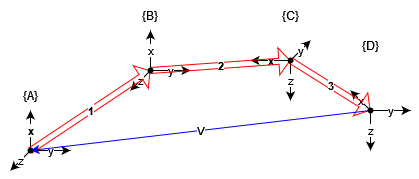

The diagram above was exported from draw.io. Its source (the exported page's mxGraphModel, read from the mxfile embedded in the PNG):
<mxGraphModel dx="1410" dy="786" grid="1" gridSize="10" guides="1" tooltips="1" connect="1" arrows="1" fold="1" page="1" pageScale="1" pageWidth="827" pageHeight="1169" math="0" shadow="0">
  <root>
    <mxCell id="0" />
    <mxCell id="1" parent="0" />
    <mxCell id="3Z1maSweYXRpPg59JNd4-3" value="y" style="endArrow=classic;html=1;rounded=0;" parent="1" edge="1">
      <mxGeometry width="50" height="50" relative="1" as="geometry">
        <mxPoint x="80" y="320" as="sourcePoint" />
        <mxPoint x="120" y="320" as="targetPoint" />
        <Array as="points" />
      </mxGeometry>
    </mxCell>
    <mxCell id="3Z1maSweYXRpPg59JNd4-4" value="x" style="endArrow=classic;html=1;rounded=0;fontStyle=1" parent="1" edge="1">
      <mxGeometry width="50" height="50" relative="1" as="geometry">
        <mxPoint x="80" y="320" as="sourcePoint" />
        <mxPoint x="80" y="280" as="targetPoint" />
        <Array as="points" />
      </mxGeometry>
    </mxCell>
    <mxCell id="3Z1maSweYXRpPg59JNd4-5" value="z" style="endArrow=classic;html=1;rounded=0;" parent="1" edge="1">
      <mxGeometry width="50" height="50" relative="1" as="geometry">
        <mxPoint x="80" y="320" as="sourcePoint" />
        <mxPoint x="60" y="340" as="targetPoint" />
        <Array as="points" />
      </mxGeometry>
    </mxCell>
    <mxCell id="3Z1maSweYXRpPg59JNd4-21" value="y" style="endArrow=classic;html=1;rounded=0;" parent="1" edge="1">
      <mxGeometry width="50" height="50" relative="1" as="geometry">
        <mxPoint x="200" y="240" as="sourcePoint" />
        <mxPoint x="240" y="240" as="targetPoint" />
        <Array as="points" />
      </mxGeometry>
    </mxCell>
    <mxCell id="3Z1maSweYXRpPg59JNd4-22" value="x" style="endArrow=classic;html=1;rounded=0;" parent="1" edge="1">
      <mxGeometry width="50" height="50" relative="1" as="geometry">
        <mxPoint x="200" y="240" as="sourcePoint" />
        <mxPoint x="200" y="200" as="targetPoint" />
      </mxGeometry>
    </mxCell>
    <mxCell id="3Z1maSweYXRpPg59JNd4-23" value="z" style="endArrow=classic;html=1;rounded=0;" parent="1" edge="1">
      <mxGeometry width="50" height="50" relative="1" as="geometry">
        <mxPoint x="200" y="240" as="sourcePoint" />
        <mxPoint x="180" y="260" as="targetPoint" />
        <Array as="points" />
      </mxGeometry>
    </mxCell>
    <mxCell id="3Z1maSweYXRpPg59JNd4-24" value="x" style="endArrow=classic;html=1;rounded=0;fontStyle=1" parent="1" edge="1">
      <mxGeometry width="50" height="50" relative="1" as="geometry">
        <mxPoint x="340" y="230" as="sourcePoint" />
        <mxPoint x="300" y="230" as="targetPoint" />
        <Array as="points" />
      </mxGeometry>
    </mxCell>
    <mxCell id="3Z1maSweYXRpPg59JNd4-25" value="z" style="endArrow=classic;html=1;rounded=0;" parent="1" edge="1">
      <mxGeometry width="50" height="50" relative="1" as="geometry">
        <mxPoint x="340" y="230" as="sourcePoint" />
        <mxPoint x="340" y="270" as="targetPoint" />
      </mxGeometry>
    </mxCell>
    <mxCell id="3Z1maSweYXRpPg59JNd4-26" value="y" style="endArrow=classic;html=1;rounded=0;startArrow=none;" parent="1" source="5oRYBFnjnD0GJmGvf_zH-17" edge="1">
      <mxGeometry width="50" height="50" relative="1" as="geometry">
        <mxPoint x="340" y="230" as="sourcePoint" />
        <mxPoint x="360" y="210" as="targetPoint" />
        <Array as="points" />
      </mxGeometry>
    </mxCell>
    <mxCell id="3Z1maSweYXRpPg59JNd4-27" value="y" style="endArrow=classic;html=1;rounded=0;" parent="1" edge="1">
      <mxGeometry width="50" height="50" relative="1" as="geometry">
        <mxPoint x="420" y="280" as="sourcePoint" />
        <mxPoint x="460" y="280" as="targetPoint" />
        <Array as="points" />
      </mxGeometry>
    </mxCell>
    <mxCell id="3Z1maSweYXRpPg59JNd4-28" value="z" style="endArrow=classic;html=1;rounded=0;startArrow=none;" parent="1" source="5oRYBFnjnD0GJmGvf_zH-14" edge="1">
      <mxGeometry width="50" height="50" relative="1" as="geometry">
        <mxPoint x="420" y="280" as="sourcePoint" />
        <mxPoint x="420" y="320" as="targetPoint" />
      </mxGeometry>
    </mxCell>
    <mxCell id="3Z1maSweYXRpPg59JNd4-29" value="x" style="endArrow=classic;html=1;rounded=0;" parent="1" edge="1">
      <mxGeometry width="50" height="50" relative="1" as="geometry">
        <mxPoint x="420" y="280" as="sourcePoint" />
        <mxPoint x="400" y="260" as="targetPoint" />
        <Array as="points" />
      </mxGeometry>
    </mxCell>
    <mxCell id="3Z1maSweYXRpPg59JNd4-30" value="1" style="shape=flexArrow;endArrow=classic;html=1;rounded=0;width=6;endSize=3.39;fontColor=#000000;labelBackgroundColor=#FFFFFF;strokeColor=#FF0000;fontStyle=1" parent="1" edge="1">
      <mxGeometry width="50" height="50" relative="1" as="geometry">
        <mxPoint x="80" y="320" as="sourcePoint" />
        <mxPoint x="200" y="240" as="targetPoint" />
      </mxGeometry>
    </mxCell>
    <mxCell id="3Z1maSweYXRpPg59JNd4-31" value="2" style="shape=flexArrow;endArrow=classic;html=1;rounded=0;width=6;endSize=3.39;fontColor=#000000;labelBackgroundColor=#FFFFFF;strokeColor=#FF0000;fontStyle=1;startArrow=none;" parent="1" source="5oRYBFnjnD0GJmGvf_zH-16" target="5oRYBFnjnD0GJmGvf_zH-17" edge="1">
      <mxGeometry width="50" height="50" relative="1" as="geometry">
        <mxPoint x="200" y="240" as="sourcePoint" />
        <mxPoint x="280" y="230" as="targetPoint" />
      </mxGeometry>
    </mxCell>
    <mxCell id="3Z1maSweYXRpPg59JNd4-32" value="3" style="shape=flexArrow;endArrow=classic;html=1;rounded=0;width=6;endSize=3.39;fontColor=#000000;labelBackgroundColor=#FFFFFF;strokeColor=#FF0000;fontStyle=1" parent="1" edge="1">
      <mxGeometry width="50" height="50" relative="1" as="geometry">
        <mxPoint x="340" y="230" as="sourcePoint" />
        <mxPoint x="420" y="280" as="targetPoint" />
      </mxGeometry>
    </mxCell>
    <mxCell id="3Z1maSweYXRpPg59JNd4-33" value="{A}" style="text;html=1;strokeColor=none;fillColor=none;align=center;verticalAlign=middle;whiteSpace=wrap;rounded=0;fontColor=#000000;" parent="1" vertex="1">
      <mxGeometry x="50" y="250" width="60" height="30" as="geometry" />
    </mxCell>
    <mxCell id="3Z1maSweYXRpPg59JNd4-34" value="{B}" style="text;html=1;strokeColor=none;fillColor=none;align=center;verticalAlign=middle;whiteSpace=wrap;rounded=0;fontColor=#000000;" parent="1" vertex="1">
      <mxGeometry x="170" y="170" width="60" height="30" as="geometry" />
    </mxCell>
    <mxCell id="3Z1maSweYXRpPg59JNd4-35" value="{C}" style="text;html=1;strokeColor=none;fillColor=none;align=center;verticalAlign=middle;whiteSpace=wrap;rounded=0;fontColor=#000000;" parent="1" vertex="1">
      <mxGeometry x="310" y="170" width="60" height="30" as="geometry" />
    </mxCell>
    <mxCell id="3Z1maSweYXRpPg59JNd4-36" value="{D}" style="text;html=1;strokeColor=none;fillColor=none;align=center;verticalAlign=middle;whiteSpace=wrap;rounded=0;fontColor=#000000;" parent="1" vertex="1">
      <mxGeometry x="390" y="200" width="60" height="30" as="geometry" />
    </mxCell>
    <mxCell id="NUMF4j5HtA5mKyn_a82C-1" value="V" style="endArrow=classic;html=1;rounded=0;labelBackgroundColor=#FFFFFF;fontColor=#000000;strokeColor=#0000FF;" parent="1" source="5oRYBFnjnD0GJmGvf_zH-14" edge="1">
      <mxGeometry width="50" height="50" relative="1" as="geometry">
        <mxPoint x="360" y="280" as="sourcePoint" />
        <mxPoint x="80" y="320" as="targetPoint" />
      </mxGeometry>
    </mxCell>
    <mxCell id="5oRYBFnjnD0GJmGvf_zH-14" value="" style="shape=waypoint;sketch=0;fillStyle=solid;size=6;pointerEvents=1;points=[];fillColor=none;resizable=0;rotatable=0;perimeter=centerPerimeter;snapToPoint=1;fontColor=#000000;" parent="1" vertex="1">
      <mxGeometry x="400" y="260" width="40" height="40" as="geometry" />
    </mxCell>
    <mxCell id="5oRYBFnjnD0GJmGvf_zH-15" value="" style="endArrow=none;html=1;rounded=0;" parent="1" edge="1">
      <mxGeometry width="50" height="50" relative="1" as="geometry">
        <mxPoint x="420" y="280" as="sourcePoint" />
        <mxPoint x="420" y="280" as="targetPoint" />
      </mxGeometry>
    </mxCell>
    <mxCell id="5oRYBFnjnD0GJmGvf_zH-17" value="" style="shape=waypoint;sketch=0;fillStyle=solid;size=6;pointerEvents=1;points=[];fillColor=none;resizable=0;rotatable=0;perimeter=centerPerimeter;snapToPoint=1;fontColor=#000000;" parent="1" vertex="1">
      <mxGeometry x="320" y="210" width="40" height="40" as="geometry" />
    </mxCell>
    <mxCell id="5oRYBFnjnD0GJmGvf_zH-18" value="" style="endArrow=none;html=1;rounded=0;" parent="1" target="5oRYBFnjnD0GJmGvf_zH-17" edge="1">
      <mxGeometry width="50" height="50" relative="1" as="geometry">
        <mxPoint x="340" y="230" as="sourcePoint" />
        <mxPoint x="360" y="210" as="targetPoint" />
        <Array as="points" />
      </mxGeometry>
    </mxCell>
    <mxCell id="5oRYBFnjnD0GJmGvf_zH-16" value="" style="shape=waypoint;sketch=0;fillStyle=solid;size=6;pointerEvents=1;points=[];fillColor=none;resizable=0;rotatable=0;perimeter=centerPerimeter;snapToPoint=1;fontColor=#000000;" parent="1" vertex="1">
      <mxGeometry x="180" y="220" width="40" height="40" as="geometry" />
    </mxCell>
    <mxCell id="5oRYBFnjnD0GJmGvf_zH-19" value="" style="shape=flexArrow;endArrow=none;html=1;rounded=0;width=6;endSize=3.39;fontColor=#000000;labelBackgroundColor=#FFFFFF;strokeColor=#FF0000;fontStyle=1" parent="1" target="5oRYBFnjnD0GJmGvf_zH-16" edge="1">
      <mxGeometry width="50" height="50" relative="1" as="geometry">
        <mxPoint x="200" y="240" as="sourcePoint" />
        <mxPoint x="280" y="230" as="targetPoint" />
      </mxGeometry>
    </mxCell>
    <mxCell id="5oRYBFnjnD0GJmGvf_zH-20" value="" style="shape=waypoint;sketch=0;fillStyle=solid;size=6;pointerEvents=1;points=[];fillColor=none;resizable=0;rotatable=0;perimeter=centerPerimeter;snapToPoint=1;fontColor=#000000;" parent="1" vertex="1">
      <mxGeometry x="60" y="300" width="40" height="40" as="geometry" />
    </mxCell>
  </root>
</mxGraphModel>